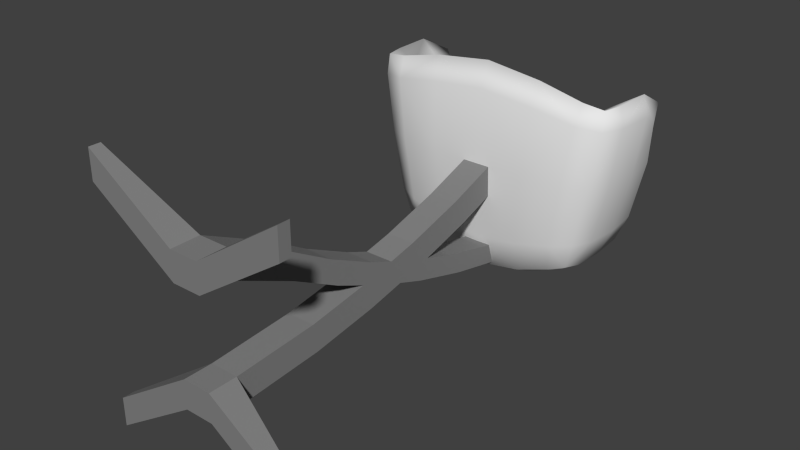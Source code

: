 # Source: chair.blend  (saved by Blender 2.74.0; exported with 4.5.12 LTS)
import bpy
from mathutils import Matrix  # noqa: F401  (used for matrix-valued properties, if any)

bpy.ops.wm.read_factory_settings(use_empty=True)
scene = bpy.context.scene
scene.name = 'Scene'

# ---- collections
col_collection_1 = bpy.data.collections.new('Collection 1'); scene.collection.children.link(col_collection_1)

# ---- materials (node trees are filled in below, after node groups)
mat_frame = bpy.data.materials.new('Frame')
mat_frame.alpha_threshold = 0.0
mat_frame.use_transparent_shadow = False
mat_frame.diffuse_color = (0.233, 0.233, 0.233, 1.0)
mat_frame.roughness = 0.5
mat_desk = bpy.data.materials.new('Desk')
mat_desk.alpha_threshold = 0.0
mat_desk.use_transparent_shadow = False
mat_desk.roughness = 0.5
mat_desk.line_color = (0.0, 0.0, 0.0, 1.0)

# ---- material node trees

# ---- world
world_world = bpy.data.worlds.new('World'); scene.world = world_world
world_world.color = (0.05088, 0.05088, 0.05088)
world_world.use_sun_shadow = False
world_world.sun_shadow_jitter_overblur = 0.0
world_world.cycles.sampling_method = 'MANUAL'
world_world.cycles.sample_map_resolution = 256

# ---- meshes
me_cube_002 = bpy.data.meshes.new('Cube.002')
me_cube_002.from_pydata([(0.075, 0.045, -0.475), (0.225, 0.075, -0.375), (0.275, 0.075, -0.375), (0.425, 0.045, -0.475), (0.425, 0.045, -0.025), (0.075, 0.045, -0.025), (0.425, 0.045, -0.425), (0.425, 0.045, -0.075), (0.275, 0.075, -0.325), (0.275, 0.075, -0.175), (0.275, 0.075, -0.125), (0.225, 0.075, -0.325), (0.225, 0.075, -0.175), (0.225, 0.075, -0.125), (0.075, 0.045, -0.425), (0.075, 0.045, -0.075), (0.075, 0.025, -0.425), (0.225, 0.025, -0.125), (0.225, 0.025, -0.175), (0.225, 0.025, -0.325), (0.275, 0.025, -0.125), (0.275, 0.025, -0.175), (0.275, 0.025, -0.325), (0.425, 0.025, -0.425), (0.075, 0.025, -0.075), (0.425, 0.025, -0.075), (0.425, 0.025, -0.025), (0.275, 0.025, -0.375), (0.225, 0.025, -0.375), (0.075, 0.025, -0.475), (0.075, 0.025, -0.025), (0.425, 0.025, -0.475), (0.225, 0.2313, -0.3648), (0.275, 0.2313, -0.3648), (0.275, 0.225, -0.3149), (0.225, 0.225, -0.3149), (0.225, 0.3522, -0.3472), (0.275, 0.3522, -0.3472), (0.275, 0.4517, -0.2741), (0.225, 0.4517, -0.2741), (0.225, 0.585, -0.2905), (0.275, 0.585, -0.2905), (0.275, 0.5603, -0.2436), (0.225, 0.5603, -0.2436), (0.225, 0.6691, -0.2611), (0.275, 0.6691, -0.2611), (0.275, 0.6646, -0.2066), (0.225, 0.6646, -0.2066), (0.275, 0.191, -0.2271), (0.275, 0.1846, -0.1773), (0.225, 0.191, -0.2271), (0.225, 0.1846, -0.1773), (0.275, 0.2796, -0.274), (0.275, 0.267, -0.2248), (0.225, 0.2796, -0.274), (0.225, 0.267, -0.2248), (0.275, 0.355, -0.2672), (0.225, 0.355, -0.2672), (0.275, 0.4728, -0.3511), (0.225, 0.4728, -0.3511), (0.275, 0.576, -0.3806), (0.275, 0.5454, -0.3353), (0.225, 0.576, -0.3806), (0.225, 0.5454, -0.3353), (0.275, 0.6825, -0.4038), (0.275, 0.6463, -0.3605), (0.225, 0.6825, -0.4038), (0.225, 0.6463, -0.3605), (0.275, 0.7002, -0.4065), (0.275, 0.6801, -0.3667), (0.225, 0.7002, -0.4065), (0.225, 0.6801, -0.3667), (0.275, 0.4891, -0.3172), (0.225, 0.4891, -0.3172), (0.225, 0.4107, -0.3088), (0.275, 0.4107, -0.3088), (0.275, 0.4216, -0.3327), (0.225, 0.4216, -0.3327), (0.225, 0.3999, -0.285), (0.275, 0.3999, -0.285), (0.275, 0.3348, -0.2983), (0.225, 0.3348, -0.2983), (0.35, 0.675, -0.05), (0.1625, 0.65, -0.2125), (0.1625, 0.7, -0.2125), (0.025, 0.7875, -0.075), (0.325, 0.775, -0.425), (0.325, 0.675, -0.4), (0.425, 0.775, -0.375), (0.175, 0.675, -0.4), (0.45, 0.875, -0.2125), (0.05, 0.875, -0.2125), (0.4167, 0.8667, -0.3667), (0.175, 0.875, -0.4), (0.025, 0.775, -0.2125), (0.475, 0.7875, -0.075), (0.475, 0.775, -0.2125), (0.425, 0.8, -0.2125), (0.175, 0.8, -0.375), (0.075, 0.8, -0.2125), (0.325, 0.8, -0.375), (0.325, 0.875, -0.4), (0.45, 0.675, -0.2125), (0.05, 0.675, -0.2125), (0.175, 0.775, -0.425), (0.3375, 0.7, -0.2125), (0.3375, 0.65, -0.2125), (0.15, 0.675, -0.05), (0.08333, 0.6833, -0.3667), (0.075, 0.775, -0.375), (0.08333, 0.8667, -0.3667), (0.03333, 0.6833, -0.075), (0.4667, 0.6833, -0.075), (0.4167, 0.6833, -0.3667), (0.09688, 0.725, -0.2125), (0.3281, 0.725, -0.3344), (0.4031, 0.725, -0.2125), (0.4292, 0.6771, -0.06875), (0.07083, 0.6771, -0.06875), (0.1531, 0.6937, -0.09063), (0.1531, 0.6562, -0.09063), (0.4094, 0.6562, -0.2125), (0.3281, 0.6562, -0.3406), (0.09063, 0.6562, -0.2125), (0.1125, 0.775, -0.4), (0.4687, 0.7125, -0.2125), (0.4729, 0.7177, -0.075), (0.03125, 0.7125, -0.2125), (0.45, 0.775, -0.3219), (0.02708, 0.7177, -0.075), (0.325, 0.7125, -0.4188), (0.07083, 0.6771, -0.3198), (0.1146, 0.6771, -0.3792), (0.3854, 0.6771, -0.3792), (0.03333, 0.6771, -0.1094), (0.06875, 0.8687, -0.2125), (0.325, 0.8687, -0.3812), (0.4312, 0.8687, -0.2125), (0.1146, 0.8729, -0.3792), (0.4687, 0.8375, -0.2125), (0.4687, 0.8531, -0.1094), (0.4292, 0.8729, -0.3198), (0.03125, 0.8375, -0.2125), (0.07083, 0.8729, -0.3198), (0.03125, 0.8531, -0.1094), (0.325, 0.8375, -0.4188), (0.4229, 0.7146, -0.3729), (0.4229, 0.8354, -0.3729), (0.3854, 0.8729, -0.3792), (0.3875, 0.775, -0.4), (0.05, 0.7969, -0.1094), (0.0125, 0.7781, -0.1094), (0.05, 0.775, -0.3219), (0.4875, 0.7781, -0.1094), (0.45, 0.7969, -0.1094), (0.3875, 0.8, -0.3219), (0.1125, 0.8, -0.3219), (0.1719, 0.725, -0.3344), (0.3469, 0.6937, -0.09063), (0.3469, 0.6562, -0.09063), (0.1719, 0.6562, -0.3406), (0.175, 0.7125, -0.4187), (0.25, 0.675, -0.4125), (0.175, 0.8687, -0.3813), (0.175, 0.8375, -0.4187), (0.25, 0.8, -0.3875), (0.25, 0.875, -0.4125), (0.4667, 0.6771, -0.1094), (0.4292, 0.6771, -0.3198), (0.25, 0.775, -0.4375), (0.25, 0.7, -0.2125), (0.25, 0.65, -0.2125), (0.25, 0.675, -0.0375), (0.07708, 0.7146, -0.3729), (0.07708, 0.8354, -0.3729), (0.06583, 0.7118, -0.094), (0.1236, 0.7444, -0.2972), (0.4342, 0.7118, -0.094), (0.3764, 0.7444, -0.2972), (0.4253, 0.6615, -0.1047), (0.3924, 0.6615, -0.326), (0.1076, 0.6615, -0.326), (0.07474, 0.6615, -0.1047), (0.4448, 0.713, -0.3214), (0.4823, 0.7138, -0.1094), (0.01771, 0.7138, -0.1094), (0.05521, 0.713, -0.3214), (0.113, 0.713, -0.3948), (0.387, 0.713, -0.3948), (0.05, 0.8458, -0.1361), (0.1043, 0.8767, -0.3357), (0.3957, 0.8767, -0.3357), (0.05521, 0.837, -0.3214), (0.45, 0.8458, -0.1361), (0.113, 0.837, -0.3948), (0.4448, 0.837, -0.3214), (0.4778, 0.8264, -0.1361), (0.02222, 0.8264, -0.1361), (0.387, 0.837, -0.3948), (0.25, 0.725, -0.3438), (0.25, 0.6937, -0.08125), (0.25, 0.6562, -0.08125), (0.25, 0.6562, -0.35), (0.25, 0.7125, -0.4313), (0.25, 0.8687, -0.3938), (0.25, 0.8375, -0.4313)], [], [(11, 8, 34, 35), (5, 13, 12, 15), (30, 17, 13, 5), (7, 9, 10, 4), (23, 22, 27, 31), (9, 12, 50, 48), (13, 17, 20, 10), (6, 8, 22, 23), (24, 18, 17, 30), (11, 19, 22, 8), (2, 27, 28, 1), (15, 12, 18, 24), (25, 21, 9, 7), (9, 21, 18, 12), (26, 20, 21, 25), (4, 10, 20, 26), (5, 15, 24, 30), (4, 26, 25, 7), (20, 17, 18, 21), (22, 19, 28, 27), (14, 0, 29, 16), (6, 23, 31, 3), (31, 27, 2, 3), (3, 2, 8, 6), (11, 14, 16, 19), (19, 16, 29, 28), (28, 29, 0, 1), (1, 0, 14, 11), (1, 11, 35, 32), (8, 2, 33, 34), (2, 1, 32, 33), (43, 42, 46, 47), (72, 73, 40, 41), (46, 45, 44, 47), (40, 43, 47, 44), (42, 41, 45, 46), (41, 40, 44, 45), (48, 50, 54, 52), (13, 10, 49, 51), (12, 13, 51, 50), (10, 9, 48, 49), (51, 49, 53, 55), (50, 51, 55, 54), (49, 48, 52, 53), (76, 77, 59, 58), (39, 78, 79, 38), (60, 62, 66, 64), (39, 38, 42, 43), (64, 66, 70, 68), (63, 61, 65, 67), (62, 63, 67, 66), (61, 60, 64, 65), (69, 68, 70, 71), (67, 65, 69, 71), (66, 67, 71, 70), (65, 64, 68, 69), (57, 56, 79, 78), (52, 54, 81, 80), (35, 34, 80, 81), (73, 72, 61, 63), (57, 55, 53, 56), (59, 62, 60, 58), (37, 36, 77, 76), (33, 32, 36, 37), (57, 81, 54, 55), (32, 35, 81, 36), (53, 52, 80, 56), (33, 37, 80, 34), (43, 40, 73, 39), (62, 59, 73, 63), (60, 61, 72, 58), (42, 38, 72, 41), (78, 39, 73, 74), (38, 79, 75, 72), (77, 74, 73, 59), (58, 72, 75, 76), (78, 74, 81, 57), (77, 36, 81, 74), (56, 80, 75, 79), (37, 76, 75, 80), (82, 158, 200, 172), (82, 172, 201, 159), (82, 159, 179, 117), (82, 117, 177, 158), (83, 171, 201, 120), (83, 120, 182, 123), (83, 123, 181, 160), (83, 160, 202, 171), (84, 119, 200, 170), (84, 170, 199, 157), (84, 157, 176, 114), (84, 114, 175, 119), (85, 129, 175, 150), (85, 150, 189, 144), (85, 144, 197, 151), (85, 151, 185, 129), (86, 130, 203, 169), (86, 169, 205, 145), (86, 145, 198, 149), (86, 149, 188, 130), (87, 133, 180, 122), (87, 122, 202, 162), (87, 162, 203, 130), (87, 130, 188, 133), (88, 128, 183, 146), (88, 146, 188, 149), (88, 149, 198, 147), (88, 147, 195, 128), (89, 132, 187, 161), (89, 161, 203, 162), (89, 162, 202, 160), (89, 160, 181, 132), (90, 137, 193, 140), (90, 140, 196, 139), (90, 139, 195, 141), (90, 141, 191, 137), (91, 135, 190, 143), (91, 143, 192, 142), (91, 142, 197, 144), (91, 144, 189, 135), (92, 141, 195, 147), (92, 147, 198, 148), (92, 148, 191, 141), (93, 163, 204, 166), (93, 166, 205, 164), (93, 164, 194, 138), (93, 138, 190, 163), (94, 127, 185, 151), (94, 151, 197, 142), (94, 142, 192, 152), (94, 152, 186, 127), (95, 126, 184, 153), (95, 153, 196, 140), (95, 140, 193, 154), (95, 154, 177, 126), (96, 125, 183, 128), (96, 128, 195, 139), (96, 139, 196, 153), (96, 153, 184, 125), (97, 116, 177, 154), (97, 154, 193, 137), (97, 137, 191, 155), (97, 155, 178, 116), (98, 157, 199, 165), (98, 165, 204, 163), (98, 163, 190, 156), (98, 156, 176, 157), (99, 114, 176, 156), (99, 156, 190, 135), (99, 135, 189, 150), (99, 150, 175, 114), (100, 115, 178, 155), (100, 155, 191, 136), (100, 136, 204, 165), (100, 165, 199, 115), (101, 136, 191, 148), (101, 148, 198, 145), (101, 145, 205, 166), (101, 166, 204, 136), (102, 167, 179, 121), (102, 121, 180, 168), (102, 168, 183, 125), (102, 125, 184, 167), (103, 131, 181, 123), (103, 123, 182, 134), (103, 134, 185, 127), (103, 127, 186, 131), (104, 161, 187, 124), (104, 124, 194, 164), (104, 164, 205, 169), (104, 169, 203, 161), (105, 158, 177, 116), (105, 116, 178, 115), (105, 115, 199, 170), (105, 170, 200, 158), (106, 121, 179, 159), (106, 159, 201, 171), (106, 171, 202, 122), (106, 122, 180, 121), (107, 119, 175, 118), (107, 118, 182, 120), (107, 120, 201, 172), (107, 172, 200, 119), (108, 131, 186, 173), (108, 173, 187, 132), (108, 132, 181, 131), (109, 174, 194, 124), (109, 124, 187, 173), (109, 173, 186, 152), (109, 152, 192, 174), (110, 143, 190, 138), (110, 138, 194, 174), (110, 174, 192, 143), (111, 118, 175, 129), (111, 129, 185, 134), (111, 134, 182, 118), (112, 117, 179, 167), (112, 167, 184, 126), (112, 126, 177, 117), (113, 133, 188, 146), (113, 146, 183, 168), (113, 168, 180, 133)])
me_cube_002.polygons.foreach_set('use_smooth', [0, 0, 0, 0, 0, 0, 0, 0, 0, 0, 0, 0, 0, 0, 0, 0, 0, 0, 0, 0, 0, 0, 0, 0, 0, 0, 0, 0, 0, 0, 0, 0, 0, 0, 0, 0, 0, 0, 0, 0, 0, 0, 0, 0, 0, 0, 0, 0, 0, 0, 0, 0, 0, 0, 0, 0, 0, 0, 0, 0, 0, 0, 0, 0, 0, 0, 0, 0, 0, 0, 0, 0, 0, 0, 0, 0, 0, 0, 0, 0, 1, 1, 1, 1, 1, 1, 1, 1, 1, 1, 1, 1, 1, 1, 1, 1, 1, 1, 1, 1, 1, 1, 1, 1, 1, 1, 1, 1, 1, 1, 1, 1, 1, 1, 1, 1, 1, 1, 1, 1, 1, 1, 1, 1, 1, 1, 1, 1, 1, 1, 1, 1, 1, 1, 1, 1, 1, 1, 1, 1, 1, 1, 1, 1, 1, 1, 1, 1, 1, 1, 1, 1, 1, 1, 1, 1, 1, 1, 1, 1, 1, 1, 1, 1, 1, 1, 1, 1, 1, 1, 1, 1, 1, 1, 1, 1, 1, 1, 1, 1, 1, 1, 1, 1, 1, 1, 1, 1, 1, 1, 1, 1, 1, 1, 1, 1, 1, 1, 1, 1, 1, 1])
me_cube_002.polygons.foreach_set('material_index', [0, 0, 0, 0, 0, 0, 0, 0, 0, 0, 0, 0, 0, 0, 0, 0, 0, 0, 0, 0, 0, 0, 0, 0, 0, 0, 0, 0, 0, 0, 0, 0, 0, 0, 0, 0, 0, 0, 0, 0, 0, 0, 0, 0, 0, 0, 0, 0, 0, 0, 0, 0, 0, 0, 0, 0, 0, 0, 0, 0, 0, 0, 0, 0, 0, 0, 0, 0, 0, 0, 0, 0, 0, 0, 0, 0, 0, 0, 0, 0, 1, 1, 1, 1, 1, 1, 1, 1, 1, 1, 1, 1, 1, 1, 1, 1, 1, 1, 1, 1, 1, 1, 1, 1, 1, 1, 1, 1, 1, 1, 1, 1, 1, 1, 1, 1, 1, 1, 1, 1, 1, 1, 1, 1, 1, 1, 1, 1, 1, 1, 1, 1, 1, 1, 1, 1, 1, 1, 1, 1, 1, 1, 1, 1, 1, 1, 1, 1, 1, 1, 1, 1, 1, 1, 1, 1, 1, 1, 1, 1, 1, 1, 1, 1, 1, 1, 1, 1, 1, 1, 1, 1, 1, 1, 1, 1, 1, 1, 1, 1, 1, 1, 1, 1, 1, 1, 1, 1, 1, 1, 1, 1, 1, 1, 1, 1, 1, 1, 1, 1, 1, 1])
me_cube_002.materials.append(mat_frame)
me_cube_002.materials.append(mat_desk)
me_cube_002.use_remesh_preserve_volume = False
me_cube_002.use_remesh_preserve_attributes = False
me_cube_002.use_mirror_vertex_groups = False
me_cube_002.update()

# ---- objects
ob_chair = bpy.data.objects.new('Chair', me_cube_002)

# ---- transforms, parenting, visibility, modifiers, constraints
ob_chair.location = (0.0, 0.0, 0.0)
ob_chair.lineart.crease_threshold = 0.0

# ---- collection membership
col_collection_1.objects.link(ob_chair)

# ---- scene / render settings (as saved in the file)
scene.frame_start = 1; scene.frame_end = 250; scene.frame_set(1)
scene.render.engine = 'BLENDER_EEVEE_NEXT'
scene.render.resolution_percentage = 50
scene.render.dither_intensity = 0.0
scene.cycles.use_denoising = False
scene.cycles.samples = 10
scene.cycles.sampling_pattern = 'TABULATED_SOBOL'
scene.cycles.light_sampling_threshold = 0.0
scene.cycles.use_adaptive_sampling = False
scene.cycles.use_light_tree = False
scene.cycles.blur_glossy = 0.0
scene.cycles.pixel_filter_type = 'GAUSSIAN'
scene.cycles.sample_clamp_indirect = 0.0
scene.view_settings.view_transform = 'Standard'
bpy.context.view_layer.update()

# ---- added for rendering (the .blend has no active camera and no usable light): camera, sun
cam_auto = bpy.data.cameras.new('AutoCamera')
cam_auto.lens = 50.0
cam_auto.sensor_width = 36.0
cam_auto.clip_end = 1000.0
ob_auto_camera = bpy.data.objects.new('AutoCamera', cam_auto)
scene.collection.objects.link(ob_auto_camera)
ob_auto_camera.location = (1.24368, -0.741588, 0.544948)
ob_auto_camera.rotation_euler = (1.09748, -7.21219e-08, 0.694738)
scene.camera = ob_auto_camera
light_auto_sun = bpy.data.lights.new('AutoSun', 'SUN')
light_auto_sun.energy = 3.0
light_auto_sun.angle = 0.0523599
ob_auto_sun = bpy.data.objects.new('AutoSun', light_auto_sun)
scene.collection.objects.link(ob_auto_sun)
ob_auto_sun.rotation_euler = (0.872665, 0.174533, 0.523599)
bpy.context.view_layer.update()
